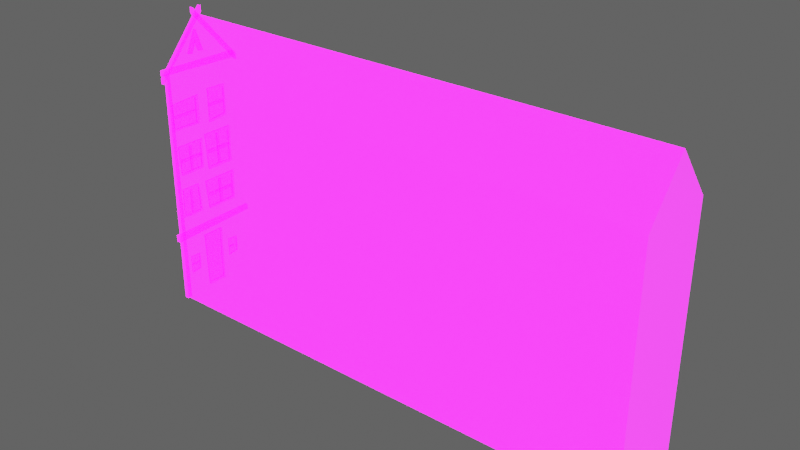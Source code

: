 # Source: Building_short02.blend  (saved by Blender 2.92.15; exported with 4.5.12 LTS)
import bpy
from mathutils import Matrix  # noqa: F401  (used for matrix-valued properties, if any)

bpy.ops.wm.read_factory_settings(use_empty=True)
scene = bpy.context.scene
scene.name = 'Scene'

# ---- collections
col_collection = bpy.data.collections.new('Collection'); scene.collection.children.link(col_collection)

# ---- images (referenced by path relative to the original .blend; pixels are not part of the script)
import os
ASSET_DIR = os.environ.get("B2B_ASSET_DIR", "")  # directory of the original .blend (textures are referenced by path, not embedded)
HERE = os.path.dirname(os.path.abspath(__file__))  # packed textures are extracted next to this script under _unpacked/

def load_image(name, relpath, width, height, colorspace="sRGB"):
    """Load a texture the original file referenced (path relative to the .blend, or extracted next to this script)."""
    p = next((c for c in (os.path.join(HERE, relpath), os.path.join(ASSET_DIR, relpath)) if relpath and os.path.exists(c)), "")
    if p:
        img = bpy.data.images.load(p, check_existing=True)
        img.name = name
    else:  # same state as the original file: an image datablock whose file is absent (Cycles renders it pink)
        img = bpy.data.images.new(name, width, height)
        img.source = "FILE"
        img.filepath = "//" + (relpath or name)
    img.colorspace_settings.name = colorspace
    return img
img_imphenziapalette01_256_gradientx4_png = load_image('ImphenziaPalette01-256-GradientX4.png', 'ImphenziaPalette01-256-GradientX4.png', 1024, 1024, 'sRGB')
img_imphenziapalette02_emission_png = load_image('ImphenziaPalette02-Emission.png', 'ImphenziaPalette02-Emission.png', 1024, 1024, 'sRGB')
img_imphenziapalette02_opacity_png = load_image('ImphenziaPalette02-Opacity.png', 'ImphenziaPalette02-Opacity.png', 1024, 1024, 'sRGB')

# ---- materials (node trees are filled in below, after node groups)
mat_gradient = bpy.data.materials.new('Gradient')
mat_gradient.alpha_threshold = 0.6481
mat_gradient.use_backface_culling = True
mat_gradient.use_raytrace_refraction = True
mat_gradient.use_screen_refraction = True
mat_gradient.use_sss_translucency = True
mat_gradient.thickness_mode = 'SLAB'
mat_gradient.use_thickness_from_shadow = True

# ---- node groups
ng_auto_smooth = bpy.data.node_groups.new('Auto Smooth', 'GeometryNodeTree')
_s = ng_auto_smooth.interface.new_socket(name='Geometry', in_out='OUTPUT', socket_type='NodeSocketGeometry')
_s = ng_auto_smooth.interface.new_socket(name='Geometry', in_out='INPUT', socket_type='NodeSocketGeometry')
_s = ng_auto_smooth.interface.new_socket(name='Angle', in_out='INPUT', socket_type='NodeSocketFloat')
_s.subtype = 'ANGLE'
_s.min_value = 0.0
_s.max_value = 3.142
ng_auto_smooth.is_modifier = True
_N = ng_auto_smooth.nodes; _L = ng_auto_smooth.links
n0 = _N.new('NodeGroupOutput'); n0.name = 'Group Output'; n0.location = (480, -100)
n1 = _N.new('NodeGroupInput'); n1.name = 'Group Input'; n1.location = (-420, -300)
n2 = _N.new('NodeGroupInput'); n2.name = 'Group Input.001'; n2.location = (-60, -100)
n3 = _N.new('GeometryNodeSetShadeSmooth'); n3.name = 'Set Shade Smooth'; n3.location = (120, -100)
n3.domain = 'EDGE'
n4 = _N.new('GeometryNodeSetShadeSmooth'); n4.name = 'Set Shade Smooth.001'; n4.location = (300, -100)
n5 = _N.new('GeometryNodeInputMeshEdgeAngle'); n5.name = 'Edge Angle'; n5.location = (-420, -220)
n6 = _N.new('GeometryNodeInputEdgeSmooth'); n6.name = 'Is Edge Smooth'; n6.location = (-60, -160)
n7 = _N.new('GeometryNodeInputShadeSmooth'); n7.name = 'Is Face Smooth'; n7.location = (-240, -340)
n8 = _N.new('FunctionNodeBooleanMath'); n8.name = 'Boolean Math'; n8.location = (-60, -220)
n9 = _N.new('FunctionNodeCompare'); n9.name = 'Compare'; n9.location = (-240, -180)
n9.operation = 'LESS_EQUAL'
_L.new(n5.outputs[0], n9.inputs[0])
_L.new(n4.outputs[0], n0.inputs[0])
_L.new(n1.outputs[1], n9.inputs[1])
_L.new(n9.outputs[0], n8.inputs[0])
_L.new(n7.outputs[0], n8.inputs[1])
_L.new(n2.outputs[0], n3.inputs[0])
_L.new(n6.outputs[0], n3.inputs[1])
_L.new(n3.outputs[0], n4.inputs[0])
_L.new(n8.outputs[0], n3.inputs[2])
n0.is_active_output = True

# ---- material node trees
mat_gradient.use_nodes = True; mat_gradient.node_tree.nodes.clear()
_N = mat_gradient.node_tree.nodes; _L = mat_gradient.node_tree.links
n0 = _N.new('ShaderNodeOutputMaterial'); n0.name = 'Material Output'; n0.location = (300, 300)
n1 = _N.new('ShaderNodeBsdfPrincipled'); n1.name = 'Principled BSDF'; n1.location = (10, 300)
n1.distribution = 'GGX'
n1.subsurface_method = 'BURLEY'
n1.inputs[3].default_value = 1.45
n1.inputs[28].default_value = 10.0
n2 = _N.new('ShaderNodeTexImage'); n2.name = 'Image Texture'; n2.location = (-460, 320)
n2.image = img_imphenziapalette01_256_gradientx4_png
n3 = _N.new('ShaderNodeTexImage'); n3.name = 'Image Texture.001'; n3.location = (-500, 0)
n3.image = img_imphenziapalette02_emission_png
n4 = _N.new('ShaderNodeTexImage'); n4.name = 'Image Texture.002'; n4.location = (-480, -300)
n4.image = img_imphenziapalette02_opacity_png
_L.new(n1.outputs[0], n0.inputs[0])
_L.new(n2.outputs[0], n1.inputs[0])
_L.new(n3.outputs[0], n1.inputs[27])
_L.new(n4.outputs[0], n1.inputs[4])
n0.is_active_output = True

# ---- world
world_world = bpy.data.worlds.new('World'); scene.world = world_world
world_world.use_nodes = True; world_world.node_tree.nodes.clear()
_N = world_world.node_tree.nodes; _L = world_world.node_tree.links
n0 = _N.new('ShaderNodeOutputWorld'); n0.name = 'World Output'; n0.location = (300, 300)
n1 = _N.new('ShaderNodeBackground'); n1.name = 'Background'; n1.location = (10, 300)
n1.inputs[0].default_value = (0.05088, 0.05088, 0.05088, 1.0)
n1.inputs[1].default_value = 2.0
_L.new(n1.outputs[0], n0.inputs[0])
n0.is_active_output = True
world_world.color = (0.05088, 0.05088, 0.05088)
world_world.use_sun_shadow = False
world_world.sun_shadow_jitter_overblur = 0.0

# ---- meshes
me_plane_014 = bpy.data.meshes.new('Plane.014')
me_plane_014.from_pydata([(119.7, 23.72, 0.0), (119.7, 38.97, 0.0), (25.21, 23.72, 45.12), (25.21, 38.97, 45.12), (119.7, 23.72, 45.12), (119.7, 38.97, 45.12), (25.21, 31.35, 54.57), (25.21, 31.35, 54.57), (119.7, 31.35, 54.57), (119.7, 31.35, 54.57), (25.21, 23.72, 0.0), (25.21, 38.97, 0.0), (25.22, 29.26, 11.15), (25.22, 33.44, 11.15), (25.22, 29.55, 0.2281), (25.22, 33.36, 0.2281), (24.77, 29.8, 0.6014), (24.77, 33.1, 0.6014), (24.77, 29.53, 10.78), (24.77, 33.16, 10.78), (24.77, 29.55, 0.2281), (24.77, 33.36, 0.2281), (24.77, 29.26, 11.15), (24.77, 33.44, 11.15), (25.03, 29.78, 0.6014), (25.03, 33.1, 0.6014), (25.03, 29.54, 10.78), (25.03, 33.15, 10.78), (25.14, 28.66, 21.77), (25.14, 25.27, 21.77), (25.14, 28.96, 16.93), (25.14, 25.18, 16.93), (24.83, 28.87, 22.31), (24.83, 25.06, 22.31), (24.83, 29.27, 16.55), (24.83, 24.9, 16.55), (24.83, 28.64, 21.77), (24.83, 25.29, 21.77), (24.83, 28.95, 16.93), (24.83, 25.21, 16.93), (25.16, 25.06, 22.31), (25.16, 28.87, 22.31), (25.16, 24.9, 16.55), (25.16, 29.27, 16.55), (25.18, 37.03, 21.57), (25.18, 31.07, 21.57), (25.18, 36.94, 16.69), (25.18, 31.47, 16.69), (24.8, 37.49, 22.12), (24.8, 30.6, 22.12), (24.8, 37.37, 16.3), (24.8, 31.08, 16.3), (24.8, 37.04, 21.57), (24.8, 31.06, 21.57), (24.8, 36.94, 16.69), (24.8, 31.5, 16.69), (25.21, 30.6, 22.12), (25.21, 37.49, 22.12), (25.21, 31.08, 16.3), (25.21, 37.37, 16.3), (25.21, 24.5, 34.16), (25.21, 24.5, 39.21), (25.21, 30.32, 34.06), (25.21, 30.32, 39.59), (24.8, 24.89, 38.87), (24.8, 24.89, 34.51), (24.8, 29.77, 39.22), (24.8, 29.77, 34.43), (24.8, 24.5, 39.21), (24.8, 24.5, 34.16), (24.8, 30.32, 39.59), (24.8, 30.32, 34.06), (25.18, 24.89, 38.89), (25.18, 24.89, 34.51), (25.18, 29.77, 39.22), (25.18, 29.77, 34.43), (25.21, 37.22, 24.24), (25.21, 31.72, 24.24), (25.21, 37.33, 31.46), (25.21, 31.3, 31.46), (24.8, 32.09, 24.73), (24.8, 36.84, 24.73), (24.8, 31.7, 30.78), (24.8, 36.93, 30.78), (24.8, 31.72, 24.24), (24.8, 37.22, 24.24), (24.8, 31.3, 31.46), (24.8, 37.33, 31.46), (25.18, 32.06, 24.73), (25.18, 36.84, 24.73), (25.18, 31.71, 30.78), (25.18, 36.92, 30.78), (24.8, 29.75, 36.94), (24.8, 29.75, 36.5), (25.18, 29.75, 36.94), (25.18, 29.75, 36.5), (24.8, 24.87, 36.94), (24.8, 24.87, 36.5), (25.18, 24.87, 36.94), (25.18, 24.87, 36.5), (24.8, 34.05, 30.8), (24.8, 34.51, 30.78), (25.18, 34.05, 30.8), (25.18, 34.51, 30.78), (24.8, 34.15, 24.75), (24.8, 34.61, 24.73), (25.18, 34.15, 24.75), (25.18, 34.61, 24.73), (24.81, 31.92, 27.42), (24.79, 31.86, 28.05), (25.18, 31.9, 27.38), (25.16, 31.87, 28.02), (24.88, 36.9, 28.14), (24.9, 36.96, 27.51), (25.24, 36.91, 28.11), (25.27, 36.93, 27.47), (24.98, 24.15, 45.12), (24.98, 23.44, 45.12), (24.89, 24.26, 0.0), (24.89, 23.33, 0.0), (25.65, 24.26, 0.0), (25.65, 23.33, 0.0), (25.56, 24.15, 45.12), (25.56, 23.44, 45.12), (24.89, 39.49, 44.64), (24.94, 22.72, 45.19), (25.65, 39.49, 44.64), (25.6, 22.72, 45.19), (24.89, 39.49, 45.76), (24.94, 22.72, 46.17), (25.65, 39.49, 45.76), (25.6, 22.72, 46.17), (25.69, 22.72, 13.65), (24.85, 22.72, 13.65), (25.69, 22.72, 12.41), (24.85, 22.72, 12.41), (24.94, 40.14, 13.92), (24.94, 40.14, 12.94), (25.6, 40.14, 13.92), (25.6, 40.14, 12.94), (24.8, 33.75, 21.58), (24.8, 34.28, 21.56), (25.18, 33.75, 21.58), (25.18, 34.28, 21.56), (24.8, 33.87, 16.71), (24.8, 34.39, 16.69), (25.18, 33.87, 16.71), (25.18, 34.39, 16.69), (24.81, 31.31, 18.85), (24.79, 31.24, 19.36), (25.18, 31.28, 18.82), (25.16, 31.25, 19.34), (24.88, 37.0, 19.44), (24.9, 37.07, 18.93), (25.24, 37.01, 19.41), (25.27, 37.04, 18.9), (25.18, 30.09, 30.37), (25.18, 25.28, 30.37), (25.18, 30.01, 25.49), (25.18, 25.61, 25.49), (24.8, 30.46, 30.92), (24.8, 24.91, 30.92), (24.8, 30.36, 25.1), (24.8, 25.29, 25.1), (24.8, 30.09, 30.37), (24.8, 25.27, 30.37), (24.8, 30.01, 25.49), (24.8, 25.63, 25.49), (25.21, 24.91, 30.92), (25.21, 30.46, 30.92), (25.21, 25.29, 25.1), (25.21, 30.36, 25.1), (24.8, 27.43, 30.38), (24.8, 27.86, 30.36), (25.18, 27.43, 30.38), (25.18, 27.86, 30.36), (24.8, 27.53, 25.51), (24.8, 27.95, 25.49), (25.18, 27.53, 25.51), (25.18, 27.95, 25.49), (24.81, 25.48, 27.65), (24.79, 25.42, 28.16), (25.18, 25.45, 27.62), (25.16, 25.43, 28.14), (24.88, 30.07, 28.24), (24.9, 30.12, 27.73), (25.24, 30.08, 28.21), (25.27, 30.1, 27.7), (25.17, 33.16, 39.62), (25.17, 33.16, 33.87), (25.17, 36.47, 39.53), (25.17, 36.47, 34.26), (24.81, 32.78, 40.07), (24.81, 32.78, 33.42), (24.81, 36.74, 39.95), (24.81, 36.74, 33.88), (24.81, 33.16, 39.63), (24.81, 33.16, 33.86), (24.81, 36.47, 39.53), (24.81, 36.47, 34.29), (25.2, 32.78, 33.42), (25.2, 32.78, 40.07), (25.2, 36.74, 33.88), (25.2, 36.74, 39.95), (24.83, 26.77, 21.77), (24.83, 27.16, 21.77), (25.14, 26.77, 21.77), (25.14, 27.16, 21.77), (24.83, 26.77, 16.93), (24.83, 27.16, 16.93), (25.14, 26.77, 16.93), (25.14, 27.16, 16.93), (24.81, 33.07, 36.52), (24.81, 33.07, 37.05), (25.17, 33.07, 36.52), (25.17, 33.07, 37.05), (24.81, 36.39, 36.52), (24.81, 36.39, 37.05), (25.17, 36.39, 36.52), (25.17, 36.39, 37.05), (25.07, 35.22, 7.755), (25.07, 35.22, 4.633), (25.07, 37.02, 7.704), (25.07, 37.02, 4.845), (24.87, 35.02, 7.997), (24.87, 35.02, 4.391), (24.87, 37.16, 7.931), (24.87, 37.16, 4.638), (24.87, 35.22, 7.76), (24.87, 35.22, 4.628), (24.87, 37.02, 7.704), (24.87, 37.02, 4.86), (25.08, 35.02, 4.391), (25.08, 35.02, 7.997), (25.08, 37.16, 4.638), (25.08, 37.16, 7.931), (24.87, 35.15, 6.058), (24.87, 35.15, 6.345), (25.07, 35.15, 6.059), (25.07, 35.15, 6.345), (24.87, 36.95, 6.058), (24.87, 36.95, 6.345), (25.07, 36.95, 6.059), (25.07, 36.95, 6.345), (25.07, 25.72, 7.755), (25.07, 25.72, 4.633), (25.07, 27.51, 7.704), (25.07, 27.51, 4.845), (24.87, 25.51, 7.997), (24.87, 25.51, 4.391), (24.87, 27.66, 7.931), (24.87, 27.66, 4.638), (24.87, 25.72, 7.76), (24.87, 25.72, 4.628), (24.87, 27.51, 7.704), (24.87, 27.51, 4.86), (25.08, 25.51, 4.391), (25.08, 25.51, 7.997), (25.08, 27.66, 4.638), (25.08, 27.66, 7.931), (24.87, 25.64, 6.058), (24.87, 25.64, 6.345), (25.07, 25.64, 6.059), (25.07, 25.64, 6.345), (24.87, 27.44, 6.058), (24.87, 27.44, 6.345), (25.07, 27.44, 6.059), (25.07, 27.44, 6.345), (25.05, 32.16, 54.77), (24.94, 22.72, 43.72), (25.8, 32.16, 54.77), (25.6, 22.72, 43.72), (25.05, 32.16, 55.89), (24.94, 22.72, 44.7), (25.8, 32.16, 55.89), (25.6, 22.72, 44.7), (25.05, 30.4, 54.77), (25.8, 30.4, 54.77), (25.05, 30.4, 55.89), (25.8, 30.4, 55.89), (25.05, 39.64, 44.05), (25.8, 39.64, 44.05), (25.05, 39.64, 45.17), (25.8, 39.64, 45.17), (25.19, 29.23, 47.52), (25.19, 30.03, 47.52), (25.19, 30.89, 49.62), (25.19, 31.63, 47.58), (25.19, 32.49, 47.6), (25.19, 31.1, 51.71), (24.59, 29.58, 47.75), (24.59, 29.88, 47.75), (24.59, 30.91, 50.24), (24.59, 31.78, 47.81), (24.59, 32.18, 47.82), (24.59, 31.07, 51.1), (24.59, 29.23, 47.52), (24.59, 30.03, 47.52), (24.59, 30.89, 49.62), (24.59, 31.63, 47.58), (24.59, 32.49, 47.6), (24.59, 31.1, 51.71)], [], [(10, 11, 1, 0), (2, 4, 8, 6), (11, 3, 5, 1), (0, 4, 2, 10), (6, 8, 9, 7), (3, 2, 6, 7), (5, 3, 7, 9), (11, 10, 2, 3), (19, 17, 25, 27), (14, 12, 22, 20), (12, 13, 23, 22), (13, 15, 21, 23), (15, 14, 20, 21), (16, 17, 21, 20), (19, 18, 22, 23), (17, 19, 23, 21), (18, 16, 20, 22), (25, 24, 26, 27), (17, 16, 24, 25), (16, 18, 26, 24), (18, 19, 27, 26), (37, 36, 28, 29), (39, 37, 29, 31), (38, 39, 31, 30), (30, 31, 29, 28), (37, 39, 35, 33), (38, 36, 32, 34), (36, 37, 33, 32), (39, 38, 34, 35), (43, 42, 35, 34), (41, 43, 34, 32), (40, 41, 32, 33), (42, 40, 33, 35), (36, 38, 30, 28), (53, 52, 44, 45), (55, 53, 45, 47), (54, 55, 47, 46), (46, 47, 45, 44), (53, 55, 51, 49), (54, 52, 48, 50), (52, 53, 49, 48), (55, 54, 50, 51), (59, 58, 51, 50), (57, 59, 50, 48), (56, 57, 48, 49), (58, 56, 49, 51), (52, 54, 46, 44), (67, 65, 73, 75), (61, 63, 70, 68), (63, 62, 71, 70), (62, 60, 69, 71), (60, 61, 68, 69), (64, 65, 69, 68), (67, 66, 70, 71), (65, 67, 71, 69), (66, 64, 68, 70), (73, 72, 74, 75), (65, 64, 72, 73), (64, 66, 74, 72), (66, 67, 75, 74), (83, 81, 89, 91), (77, 79, 86, 84), (79, 78, 87, 86), (78, 76, 85, 87), (76, 77, 84, 85), (80, 81, 85, 84), (83, 82, 86, 87), (81, 83, 87, 85), (82, 80, 84, 86), (89, 88, 90, 91), (81, 80, 88, 89), (80, 82, 90, 88), (82, 83, 91, 90), (92, 94, 95, 93), (96, 97, 99, 98), (94, 92, 96, 98), (93, 95, 99, 97), (92, 93, 97, 96), (100, 102, 103, 101), (104, 105, 107, 106), (101, 103, 107, 105), (100, 101, 105, 104), (102, 100, 104, 106), (108, 110, 111, 109), (113, 112, 114, 115), (109, 111, 114, 112), (110, 108, 113, 115), (108, 109, 112, 113), (119, 117, 116, 118), (121, 120, 122, 123), (117, 119, 121, 123), (119, 118, 120, 121), (118, 116, 122, 120), (116, 117, 123, 122), (124, 126, 127, 125), (128, 129, 131, 130), (126, 124, 128, 130), (127, 126, 130, 131), (125, 127, 131, 129), (124, 125, 129, 128), (135, 134, 132, 133), (137, 136, 138, 139), (132, 138, 136, 133), (133, 136, 137, 135), (135, 137, 139, 134), (134, 139, 138, 132), (140, 142, 143, 141), (144, 145, 147, 146), (141, 143, 147, 145), (140, 141, 145, 144), (142, 140, 144, 146), (148, 150, 151, 149), (153, 152, 154, 155), (149, 151, 154, 152), (150, 148, 153, 155), (148, 149, 152, 153), (165, 164, 156, 157), (167, 165, 157, 159), (166, 167, 159, 158), (158, 159, 157, 156), (165, 167, 163, 161), (166, 164, 160, 162), (164, 165, 161, 160), (167, 166, 162, 163), (171, 170, 163, 162), (169, 171, 162, 160), (168, 169, 160, 161), (170, 168, 161, 163), (164, 166, 158, 156), (172, 174, 175, 173), (176, 177, 179, 178), (173, 175, 179, 177), (172, 173, 177, 176), (174, 172, 176, 178), (180, 182, 183, 181), (185, 184, 186, 187), (181, 183, 186, 184), (182, 180, 185, 187), (180, 181, 184, 185), (197, 196, 188, 189), (199, 197, 189, 191), (198, 199, 191, 190), (190, 191, 189, 188), (197, 199, 195, 193), (198, 196, 192, 194), (196, 197, 193, 192), (199, 198, 194, 195), (203, 202, 195, 194), (201, 203, 194, 192), (200, 201, 192, 193), (202, 200, 193, 195), (196, 198, 190, 188), (204, 206, 207, 205), (208, 209, 211, 210), (206, 204, 208, 210), (205, 207, 211, 209), (204, 205, 209, 208), (212, 214, 215, 213), (216, 217, 219, 218), (214, 212, 216, 218), (213, 215, 219, 217), (212, 213, 217, 216), (229, 228, 220, 221), (231, 229, 221, 223), (230, 231, 223, 222), (222, 223, 221, 220), (229, 231, 227, 225), (230, 228, 224, 226), (228, 229, 225, 224), (231, 230, 226, 227), (235, 234, 227, 226), (233, 235, 226, 224), (232, 233, 224, 225), (234, 232, 225, 227), (228, 230, 222, 220), (236, 238, 239, 237), (240, 241, 243, 242), (238, 236, 240, 242), (237, 239, 243, 241), (236, 237, 241, 240), (253, 252, 244, 245), (255, 253, 245, 247), (254, 255, 247, 246), (246, 247, 245, 244), (253, 255, 251, 249), (254, 252, 248, 250), (252, 253, 249, 248), (255, 254, 250, 251), (259, 258, 251, 250), (257, 259, 250, 248), (256, 257, 248, 249), (258, 256, 249, 251), (252, 254, 246, 244), (260, 262, 263, 261), (264, 265, 267, 266), (262, 260, 264, 266), (261, 263, 267, 265), (260, 261, 265, 264), (268, 270, 271, 269), (272, 273, 275, 274), (270, 268, 272, 274), (271, 270, 274, 275), (269, 271, 275, 273), (268, 269, 273, 272), (277, 279, 278, 276), (281, 280, 282, 283), (279, 277, 281, 283), (278, 279, 283, 282), (276, 278, 282, 280), (277, 276, 280, 281), (284, 285, 286, 287, 288, 289), (290, 295, 294, 293, 292, 291), (284, 289, 301, 296), (288, 287, 299, 300), (286, 285, 297, 298), (289, 288, 300, 301), (287, 286, 298, 299), (285, 284, 296, 297), (290, 291, 297, 296), (291, 292, 298, 297), (292, 293, 299, 298), (293, 294, 300, 299), (294, 295, 301, 300), (295, 290, 296, 301)])
me_plane_014.polygons.foreach_set('use_smooth', [1, 1, 1, 1, 1, 1, 1, 1, 1, 1, 1, 1, 1, 1, 1, 1, 1, 1, 1, 1, 1, 1, 1, 1, 1, 1, 1, 1, 1, 1, 1, 1, 1, 1, 1, 1, 1, 1, 1, 1, 1, 1, 1, 1, 1, 1, 1, 1, 1, 1, 1, 1, 1, 1, 1, 1, 1, 1, 1, 1, 1, 1, 1, 1, 1, 1, 1, 1, 1, 1, 1, 1, 1, 1, 1, 1, 1, 1, 1, 1, 1, 1, 1, 1, 1, 1, 1, 1, 1, 1, 1, 1, 1, 1, 1, 1, 1, 1, 1, 1, 1, 1, 1, 1, 1, 1, 1, 1, 1, 1, 1, 1, 1, 1, 1, 1, 1, 1, 1, 1, 1, 1, 1, 1, 1, 1, 1, 1, 1, 1, 1, 1, 1, 1, 1, 1, 1, 1, 1, 1, 1, 1, 1, 1, 1, 1, 1, 1, 1, 1, 1, 1, 1, 1, 1, 1, 1, 1, 1, 1, 1, 1, 1, 1, 1, 1, 1, 1, 1, 1, 1, 1, 1, 1, 1, 1, 1, 1, 1, 1, 1, 1, 1, 1, 1, 1, 1, 1, 1, 1, 1, 1, 1, 1, 1, 1, 1, 1, 1, 1, 1, 1, 1, 1, 1, 1, 1, 1, 1, 1, 0, 0, 0, 0, 0, 0, 0, 0, 0, 0, 0, 0, 0, 0])
_uv = me_plane_014.uv_layers.new(name='UVMap')
_uv.uv.foreach_set('vector', [0.4683, 0.642, 0.4683, 0.642, 0.486, 0.642, 0.486, 0.642, 0.4683, 0.6457, 0.486, 0.6457, 0.486, 0.6494, 0.4683, 0.6494, 0.4683, 0.642, 0.4683, 0.6457, 0.486, 0.6457, 0.486, 0.642, 0.486, 0.642, 0.486, 0.6457, 0.4683, 0.6457, 0.4683, 0.642, 0.4683, 0.6494, 0.486, 0.6494, 0.486, 0.6494, 0.4683, 0.6494, 0.4683, 0.6457, 0.4683, 0.6457, 0.4683, 0.6494, 0.4683, 0.6494, 0.486, 0.6457, 0.4683, 0.6457, 0.4683, 0.6494, 0.486, 0.6494, 0.4683, 0.642, 0.4683, 0.642, 0.4683, 0.6457, 0.4683, 0.6457, 0.4683, 0.6574, 0.4683, 0.6425, 0.4683, 0.6425, 0.4683, 0.6574, 0.4683, 0.642, 0.4683, 0.6579, 0.4683, 0.6579, 0.4683, 0.642, 0.4683, 0.6579, 0.4683, 0.6579, 0.4683, 0.6579, 0.4683, 0.6579, 0.4683, 0.6579, 0.4683, 0.642, 0.4683, 0.642, 0.4683, 0.6579, 0.4683, 0.642, 0.4683, 0.642, 0.4683, 0.642, 0.4683, 0.642, 0.4683, 0.6425, 0.4683, 0.6425, 0.4683, 0.642, 0.4683, 0.642, 0.4683, 0.6574, 0.4683, 0.6574, 0.4683, 0.6579, 0.4683, 0.6579, 0.4683, 0.6425, 0.4683, 0.6574, 0.4683, 0.6579, 0.4683, 0.642, 0.4683, 0.6574, 0.4683, 0.6425, 0.4683, 0.642, 0.4683, 0.6579, 0.589, 0.0887, 0.589, 0.0887, 0.589, 0.09472, 0.589, 0.09472, 0.4683, 0.6425, 0.4683, 0.6425, 0.4683, 0.6425, 0.4683, 0.6425, 0.4683, 0.6425, 0.4683, 0.6574, 0.4683, 0.6574, 0.4683, 0.6425, 0.4683, 0.6574, 0.4683, 0.6574, 0.4683, 0.6574, 0.4683, 0.6574, 0.4683, 0.6574, 0.4683, 0.6574, 0.4683, 0.6574, 0.4683, 0.6574, 0.4683, 0.6425, 0.4683, 0.6574, 0.4683, 0.6574, 0.4683, 0.6425, 0.4683, 0.6425, 0.4683, 0.6425, 0.4683, 0.6425, 0.4683, 0.6425, 0.8259, 0.007307, 0.8259, 0.007307, 0.8259, 0.01332, 0.8259, 0.01332, 0.4683, 0.6574, 0.4683, 0.6425, 0.4683, 0.642, 0.4683, 0.6579, 0.4683, 0.6425, 0.4683, 0.6574, 0.4683, 0.6579, 0.4683, 0.642, 0.4683, 0.6574, 0.4683, 0.6574, 0.4683, 0.6579, 0.4683, 0.6579, 0.4683, 0.6425, 0.4683, 0.6425, 0.4683, 0.642, 0.4683, 0.642, 0.4522, 0.6427, 0.4522, 0.6427, 0.4522, 0.6427, 0.4522, 0.6427, 0.4522, 0.6448, 0.4522, 0.6427, 0.4522, 0.6427, 0.4522, 0.6448, 0.4522, 0.6448, 0.4522, 0.6448, 0.4522, 0.6448, 0.4522, 0.6448, 0.4522, 0.6427, 0.4522, 0.6448, 0.4522, 0.6448, 0.4522, 0.6427, 0.4683, 0.6574, 0.4683, 0.6425, 0.4683, 0.6425, 0.4683, 0.6574, 0.4683, 0.6574, 0.4683, 0.6574, 0.4683, 0.6574, 0.4683, 0.6574, 0.4683, 0.6425, 0.4683, 0.6574, 0.4683, 0.6574, 0.4683, 0.6425, 0.4683, 0.6425, 0.4683, 0.6425, 0.4683, 0.6425, 0.4683, 0.6425, 0.4616, 0.9533, 0.4616, 0.9533, 0.4616, 0.9593, 0.4616, 0.9593, 0.4683, 0.6574, 0.4683, 0.6425, 0.4683, 0.642, 0.4683, 0.6579, 0.4683, 0.6425, 0.4683, 0.6574, 0.4683, 0.6579, 0.4683, 0.642, 0.4683, 0.6574, 0.4683, 0.6574, 0.4683, 0.6579, 0.4683, 0.6579, 0.4683, 0.6425, 0.4683, 0.6425, 0.4683, 0.642, 0.4683, 0.642, 0.4522, 0.6427, 0.4522, 0.6427, 0.4522, 0.6427, 0.4522, 0.6427, 0.4522, 0.6448, 0.4522, 0.6427, 0.4522, 0.6427, 0.4522, 0.6448, 0.4522, 0.6448, 0.4522, 0.6448, 0.4522, 0.6448, 0.4522, 0.6448, 0.4522, 0.6427, 0.4522, 0.6448, 0.4522, 0.6448, 0.4522, 0.6427, 0.4683, 0.6574, 0.4683, 0.6425, 0.4683, 0.6425, 0.4683, 0.6574, 0.4683, 0.6574, 0.4683, 0.6425, 0.4683, 0.6425, 0.4683, 0.6574, 0.4522, 0.6427, 0.4522, 0.6448, 0.4522, 0.6448, 0.4522, 0.6427, 0.4522, 0.6448, 0.4522, 0.6448, 0.4522, 0.6448, 0.4522, 0.6448, 0.4522, 0.6448, 0.4522, 0.6427, 0.4522, 0.6427, 0.4522, 0.6448, 0.4522, 0.6427, 0.4522, 0.6427, 0.4522, 0.6427, 0.4522, 0.6427, 0.4683, 0.6425, 0.4683, 0.6425, 0.4683, 0.642, 0.4683, 0.642, 0.4683, 0.6574, 0.4683, 0.6574, 0.4683, 0.6579, 0.4683, 0.6579, 0.4683, 0.6425, 0.4683, 0.6574, 0.4683, 0.6579, 0.4683, 0.642, 0.4683, 0.6574, 0.4683, 0.6425, 0.4683, 0.642, 0.4683, 0.6579, 0.4742, 0.946, 0.4742, 0.946, 0.4742, 0.9484, 0.4742, 0.9484, 0.4683, 0.6425, 0.4683, 0.6425, 0.4683, 0.6425, 0.4683, 0.6425, 0.4683, 0.6425, 0.4683, 0.6574, 0.4683, 0.6574, 0.4683, 0.6425, 0.4683, 0.6574, 0.4683, 0.6574, 0.4683, 0.6574, 0.4683, 0.6574, 0.4683, 0.6574, 0.4683, 0.6425, 0.4683, 0.6425, 0.4683, 0.6574, 0.4522, 0.6427, 0.4522, 0.6448, 0.4522, 0.6448, 0.4522, 0.6427, 0.4522, 0.6448, 0.4522, 0.6448, 0.4522, 0.6448, 0.4522, 0.6448, 0.4522, 0.6448, 0.4522, 0.6427, 0.4522, 0.6427, 0.4522, 0.6448, 0.4522, 0.6427, 0.4522, 0.6427, 0.4522, 0.6427, 0.4522, 0.6427, 0.4683, 0.6425, 0.4683, 0.6425, 0.4683, 0.642, 0.4683, 0.642, 0.4683, 0.6574, 0.4683, 0.6574, 0.4683, 0.6579, 0.4683, 0.6579, 0.4683, 0.6425, 0.4683, 0.6574, 0.4683, 0.6579, 0.4683, 0.642, 0.4683, 0.6574, 0.4683, 0.6425, 0.4683, 0.642, 0.4683, 0.6579, 0.4695, 0.9447, 0.4695, 0.9447, 0.4695, 0.947, 0.4695, 0.947, 0.4683, 0.6425, 0.4683, 0.6425, 0.4683, 0.6425, 0.4683, 0.6425, 0.4683, 0.6425, 0.4683, 0.6574, 0.4683, 0.6574, 0.4683, 0.6425, 0.4683, 0.6574, 0.4683, 0.6574, 0.4683, 0.6574, 0.4683, 0.6574, 0.4683, 0.6574, 0.4683, 0.6574, 0.4683, 0.6574, 0.4683, 0.6574, 0.4683, 0.6574, 0.4683, 0.6574, 0.4683, 0.6574, 0.4683, 0.6574, 0.4683, 0.6574, 0.4683, 0.6574, 0.4683, 0.6574, 0.4683, 0.6574, 0.4683, 0.6574, 0.4683, 0.6574, 0.4683, 0.6574, 0.4683, 0.6574, 0.4683, 0.6574, 0.4683, 0.6574, 0.4683, 0.6574, 0.4683, 0.6574, 0.4683, 0.6574, 0.4683, 0.6574, 0.4683, 0.6574, 0.4683, 0.6574, 0.4683, 0.6574, 0.4683, 0.6574, 0.4683, 0.6574, 0.4683, 0.6574, 0.4683, 0.6574, 0.4683, 0.6574, 0.4683, 0.6574, 0.4683, 0.6574, 0.4683, 0.6574, 0.4683, 0.6574, 0.4683, 0.6574, 0.4683, 0.6574, 0.4683, 0.6574, 0.4683, 0.6574, 0.4683, 0.6574, 0.4683, 0.6574, 0.4683, 0.6425, 0.4683, 0.6425, 0.4683, 0.6574, 0.4683, 0.6574, 0.4683, 0.6425, 0.4683, 0.6574, 0.4683, 0.6574, 0.4683, 0.6425, 0.4683, 0.6574, 0.4683, 0.6574, 0.4683, 0.6574, 0.4683, 0.6574, 0.4683, 0.6425, 0.4683, 0.6425, 0.4683, 0.6425, 0.4683, 0.6425, 0.4683, 0.6425, 0.4683, 0.6574, 0.4683, 0.6574, 0.4683, 0.6425, 0.4521, 0.6405, 0.4521, 0.6417, 0.4521, 0.6417, 0.4521, 0.6405, 0.4521, 0.6405, 0.4521, 0.6405, 0.4521, 0.6417, 0.4521, 0.6417, 0.4521, 0.6417, 0.4521, 0.6405, 0.4521, 0.6405, 0.4521, 0.6417, 0.4521, 0.6405, 0.4521, 0.6405, 0.4521, 0.6405, 0.4521, 0.6405, 0.4521, 0.6405, 0.4521, 0.6417, 0.4521, 0.6417, 0.4521, 0.6405, 0.4521, 0.6417, 0.4521, 0.6417, 0.4521, 0.6417, 0.4521, 0.6417, 0.4521, 0.6417, 0.4521, 0.6417, 0.4521, 0.6417, 0.4521, 0.6417, 0.4521, 0.6417, 0.4521, 0.6417, 0.4521, 0.6417, 0.4521, 0.6417, 0.4521, 0.6417, 0.4521, 0.6417, 0.4521, 0.6417, 0.4521, 0.6417, 0.4521, 0.6417, 0.4521, 0.6417, 0.4521, 0.6417, 0.4521, 0.6417, 0.4521, 0.6417, 0.4521, 0.6417, 0.4521, 0.6417, 0.4521, 0.6417, 0.4521, 0.6417, 0.4521, 0.6417, 0.4521, 0.6417, 0.4521, 0.6417, 0.4521, 0.6417, 0.4521, 0.6417, 0.4521, 0.6417, 0.4521, 0.6417, 0.4521, 0.6417, 0.4521, 0.6417, 0.4521, 0.6417, 0.4521, 0.6417, 0.4521, 0.6417, 0.4521, 0.6417, 0.4521, 0.6417, 0.4521, 0.6417, 0.4521, 0.6417, 0.4521, 0.6417, 0.4521, 0.6417, 0.4521, 0.6417, 0.4521, 0.6417, 0.4521, 0.6417, 0.4521, 0.6417, 0.4521, 0.6417, 0.4521, 0.6417, 0.4521, 0.6417, 0.4521, 0.6417, 0.4521, 0.6417, 0.4683, 0.6574, 0.4683, 0.6574, 0.4683, 0.6574, 0.4683, 0.6574, 0.4683, 0.6574, 0.4683, 0.6574, 0.4683, 0.6574, 0.4683, 0.6574, 0.4683, 0.6574, 0.4683, 0.6574, 0.4683, 0.6574, 0.4683, 0.6574, 0.4683, 0.6574, 0.4683, 0.6574, 0.4683, 0.6574, 0.4683, 0.6574, 0.4683, 0.6574, 0.4683, 0.6574, 0.4683, 0.6574, 0.4683, 0.6574, 0.4683, 0.6425, 0.4683, 0.6425, 0.4683, 0.6574, 0.4683, 0.6574, 0.4683, 0.6425, 0.4683, 0.6574, 0.4683, 0.6574, 0.4683, 0.6425, 0.4683, 0.6574, 0.4683, 0.6574, 0.4683, 0.6574, 0.4683, 0.6574, 0.4683, 0.6425, 0.4683, 0.6425, 0.4683, 0.6425, 0.4683, 0.6425, 0.4683, 0.6425, 0.4683, 0.6574, 0.4683, 0.6574, 0.4683, 0.6425, 0.4683, 0.6574, 0.4683, 0.6574, 0.4683, 0.6574, 0.4683, 0.6574, 0.4683, 0.6425, 0.4683, 0.6574, 0.4683, 0.6574, 0.4683, 0.6425, 0.4683, 0.6425, 0.4683, 0.6425, 0.4683, 0.6425, 0.4683, 0.6425, 0.8259, 0.007307, 0.8259, 0.007307, 0.8259, 0.01332, 0.8259, 0.01332, 0.4683, 0.6574, 0.4683, 0.6425, 0.4683, 0.642, 0.4683, 0.6579, 0.4683, 0.6425, 0.4683, 0.6574, 0.4683, 0.6579, 0.4683, 0.642, 0.4683, 0.6574, 0.4683, 0.6574, 0.4683, 0.6579, 0.4683, 0.6579, 0.4683, 0.6425, 0.4683, 0.6425, 0.4683, 0.642, 0.4683, 0.642, 0.4522, 0.6427, 0.4522, 0.6427, 0.4522, 0.6427, 0.4522, 0.6427, 0.4522, 0.6448, 0.4522, 0.6427, 0.4522, 0.6427, 0.4522, 0.6448, 0.4522, 0.6448, 0.4522, 0.6448, 0.4522, 0.6448, 0.4522, 0.6448, 0.4522, 0.6427, 0.4522, 0.6448, 0.4522, 0.6448, 0.4522, 0.6427, 0.4683, 0.6574, 0.4683, 0.6425, 0.4683, 0.6425, 0.4683, 0.6574, 0.4683, 0.6574, 0.4683, 0.6574, 0.4683, 0.6574, 0.4683, 0.6574, 0.4683, 0.6574, 0.4683, 0.6574, 0.4683, 0.6574, 0.4683, 0.6574, 0.4683, 0.6574, 0.4683, 0.6574, 0.4683, 0.6574, 0.4683, 0.6574, 0.4683, 0.6574, 0.4683, 0.6574, 0.4683, 0.6574, 0.4683, 0.6574, 0.4683, 0.6574, 0.4683, 0.6574, 0.4683, 0.6574, 0.4683, 0.6574, 0.4683, 0.6425, 0.4683, 0.6425, 0.4683, 0.6574, 0.4683, 0.6574, 0.4683, 0.6425, 0.4683, 0.6574, 0.4683, 0.6574, 0.4683, 0.6425, 0.4683, 0.6574, 0.4683, 0.6574, 0.4683, 0.6574, 0.4683, 0.6574, 0.4683, 0.6425, 0.4683, 0.6425, 0.4683, 0.6425, 0.4683, 0.6425, 0.4683, 0.6425, 0.4683, 0.6574, 0.4683, 0.6574, 0.4683, 0.6425, 0.4683, 0.6574, 0.4683, 0.6574, 0.4683, 0.6574, 0.4683, 0.6574, 0.4683, 0.6425, 0.4683, 0.6574, 0.4683, 0.6574, 0.4683, 0.6425, 0.4683, 0.6425, 0.4683, 0.6425, 0.4683, 0.6425, 0.4683, 0.6425, 0.8259, 0.007307, 0.8259, 0.007307, 0.8259, 0.01332, 0.8259, 0.01332, 0.4683, 0.6574, 0.4683, 0.6425, 0.4683, 0.642, 0.4683, 0.6579, 0.4683, 0.6425, 0.4683, 0.6574, 0.4683, 0.6579, 0.4683, 0.642, 0.4683, 0.6574, 0.4683, 0.6574, 0.4683, 0.6579, 0.4683, 0.6579, 0.4683, 0.6425, 0.4683, 0.6425, 0.4683, 0.642, 0.4683, 0.642, 0.4522, 0.6427, 0.4522, 0.6427, 0.4522, 0.6427, 0.4522, 0.6427, 0.4522, 0.6448, 0.4522, 0.6427, 0.4522, 0.6427, 0.4522, 0.6448, 0.4522, 0.6448, 0.4522, 0.6448, 0.4522, 0.6448, 0.4522, 0.6448, 0.4522, 0.6427, 0.4522, 0.6448, 0.4522, 0.6448, 0.4522, 0.6427, 0.4683, 0.6574, 0.4683, 0.6425, 0.4683, 0.6425, 0.4683, 0.6574, 0.4683, 0.6574, 0.4683, 0.6574, 0.4683, 0.6574, 0.4683, 0.6574, 0.4683, 0.6574, 0.4683, 0.6574, 0.4683, 0.6574, 0.4683, 0.6574, 0.4683, 0.6574, 0.4683, 0.6574, 0.4683, 0.6574, 0.4683, 0.6574, 0.4683, 0.6574, 0.4683, 0.6574, 0.4683, 0.6574, 0.4683, 0.6574, 0.4683, 0.6574, 0.4683, 0.6574, 0.4683, 0.6574, 0.4683, 0.6574, 0.4683, 0.6574, 0.4683, 0.6574, 0.4683, 0.6574, 0.4683, 0.6574, 0.4683, 0.6574, 0.4683, 0.6574, 0.4683, 0.6574, 0.4683, 0.6574, 0.4683, 0.6574, 0.4683, 0.6574, 0.4683, 0.6574, 0.4683, 0.6574, 0.4683, 0.6574, 0.4683, 0.6574, 0.4683, 0.6574, 0.4683, 0.6574, 0.4683, 0.6574, 0.4683, 0.6574, 0.4683, 0.6574, 0.4683, 0.6574, 0.4683, 0.6574, 0.4683, 0.6574, 0.4683, 0.6574, 0.4683, 0.6574, 0.4683, 0.6425, 0.4683, 0.6574, 0.4683, 0.6574, 0.4683, 0.6425, 0.4683, 0.6425, 0.4683, 0.6425, 0.4683, 0.6425, 0.4683, 0.6425, 0.8259, 0.007307, 0.8259, 0.007307, 0.8259, 0.01332, 0.8259, 0.01332, 0.4683, 0.6574, 0.4683, 0.6425, 0.4683, 0.642, 0.4683, 0.6579, 0.4683, 0.6425, 0.4683, 0.6574, 0.4683, 0.6579, 0.4683, 0.642, 0.4683, 0.6574, 0.4683, 0.6574, 0.4683, 0.6579, 0.4683, 0.6579, 0.4683, 0.6425, 0.4683, 0.6425, 0.4683, 0.642, 0.4683, 0.642, 0.4522, 0.6427, 0.4522, 0.6427, 0.4522, 0.6427, 0.4522, 0.6427, 0.4522, 0.6448, 0.4522, 0.6427, 0.4522, 0.6427, 0.4522, 0.6448, 0.4522, 0.6448, 0.4522, 0.6448, 0.4522, 0.6448, 0.4522, 0.6448, 0.4522, 0.6427, 0.4522, 0.6448, 0.4522, 0.6448, 0.4522, 0.6427, 0.4683, 0.6574, 0.4683, 0.6425, 0.4683, 0.6425, 0.4683, 0.6574, 0.4683, 0.6574, 0.4683, 0.6574, 0.4683, 0.6574, 0.4683, 0.6574, 0.4683, 0.6574, 0.4683, 0.6574, 0.4683, 0.6574, 0.4683, 0.6574, 0.4683, 0.6574, 0.4683, 0.6574, 0.4683, 0.6574, 0.4683, 0.6574, 0.4683, 0.6574, 0.4683, 0.6574, 0.4683, 0.6574, 0.4683, 0.6574, 0.4683, 0.6574, 0.4683, 0.6574, 0.4683, 0.6574, 0.4683, 0.6574, 0.4683, 0.6574, 0.4683, 0.6574, 0.4683, 0.6574, 0.4683, 0.6574, 0.4683, 0.6425, 0.4683, 0.6574, 0.4683, 0.6574, 0.4683, 0.6425, 0.4683, 0.6425, 0.4683, 0.6425, 0.4683, 0.6425, 0.4683, 0.6425, 0.8259, 0.007307, 0.8259, 0.007307, 0.8259, 0.01332, 0.8259, 0.01332, 0.4683, 0.6574, 0.4683, 0.6425, 0.4683, 0.642, 0.4683, 0.6579, 0.4683, 0.6425, 0.4683, 0.6574, 0.4683, 0.6579, 0.4683, 0.642, 0.4683, 0.6574, 0.4683, 0.6574, 0.4683, 0.6579, 0.4683, 0.6579, 0.4683, 0.6425, 0.4683, 0.6425, 0.4683, 0.642, 0.4683, 0.642, 0.4522, 0.6427, 0.4522, 0.6427, 0.4522, 0.6427, 0.4522, 0.6427, 0.4522, 0.6448, 0.4522, 0.6427, 0.4522, 0.6427, 0.4522, 0.6448, 0.4522, 0.6448, 0.4522, 0.6448, 0.4522, 0.6448, 0.4522, 0.6448, 0.4522, 0.6427, 0.4522, 0.6448, 0.4522, 0.6448, 0.4522, 0.6427, 0.4683, 0.6574, 0.4683, 0.6425, 0.4683, 0.6425, 0.4683, 0.6574, 0.4683, 0.6574, 0.4683, 0.6574, 0.4683, 0.6574, 0.4683, 0.6574, 0.4683, 0.6574, 0.4683, 0.6574, 0.4683, 0.6574, 0.4683, 0.6574, 0.4683, 0.6574, 0.4683, 0.6574, 0.4683, 0.6574, 0.4683, 0.6574, 0.4683, 0.6574, 0.4683, 0.6574, 0.4683, 0.6574, 0.4683, 0.6574, 0.4683, 0.6574, 0.4683, 0.6574, 0.4683, 0.6574, 0.4683, 0.6574, 0.4522, 0.6395, 0.4522, 0.6395, 0.4522, 0.6395, 0.4522, 0.6395, 0.4522, 0.6395, 0.4522, 0.6395, 0.4522, 0.6395, 0.4522, 0.6395, 0.4522, 0.6395, 0.4522, 0.6395, 0.4522, 0.6395, 0.4522, 0.6395, 0.4522, 0.6395, 0.4522, 0.6395, 0.4522, 0.6395, 0.4522, 0.6395, 0.4522, 0.6395, 0.4522, 0.6395, 0.4522, 0.6395, 0.4522, 0.6395, 0.4522, 0.6395, 0.4522, 0.6395, 0.4522, 0.6395, 0.4522, 0.6395, 0.4522, 0.6395, 0.4522, 0.6395, 0.4522, 0.6395, 0.4522, 0.6395, 0.4522, 0.6395, 0.4522, 0.6395, 0.4522, 0.6395, 0.4522, 0.6395, 0.4522, 0.6395, 0.4522, 0.6395, 0.4522, 0.6395, 0.4522, 0.6395, 0.4522, 0.6395, 0.4522, 0.6395, 0.4522, 0.6395, 0.4522, 0.6395, 0.4522, 0.6395, 0.4522, 0.6395, 0.4522, 0.6395, 0.4522, 0.6395, 0.4522, 0.6395, 0.4522, 0.6395, 0.4522, 0.6395, 0.4522, 0.6395, 0.4596, 0.6453, 0.4602, 0.6453, 0.4608, 0.6439, 0.4613, 0.6453, 0.4619, 0.6453, 0.461, 0.6424, 0.8316, 0.1011, 0.8327, 0.09863, 0.8335, 0.1011, 0.8332, 0.1011, 0.8326, 0.09927, 0.8318, 0.1011, 0.4596, 0.6453, 0.461, 0.6424, 0.461, 0.6423, 0.4596, 0.6454, 0.4619, 0.6453, 0.4613, 0.6453, 0.4614, 0.6453, 0.4621, 0.6453, 0.4608, 0.6439, 0.4602, 0.6453, 0.4602, 0.6454, 0.4609, 0.6438, 0.461, 0.6424, 0.4619, 0.6453, 0.4621, 0.6453, 0.461, 0.6423, 0.4613, 0.6453, 0.4608, 0.6439, 0.4609, 0.6438, 0.4614, 0.6453, 0.4602, 0.6453, 0.4596, 0.6453, 0.4596, 0.6454, 0.4602, 0.6454, 0.4599, 0.6452, 0.4601, 0.6452, 0.4602, 0.6454, 0.4596, 0.6454, 0.4601, 0.6452, 0.4609, 0.6434, 0.4609, 0.6438, 0.4602, 0.6454, 0.4609, 0.6434, 0.4615, 0.6452, 0.4614, 0.6453, 0.4609, 0.6438, 0.4615, 0.6452, 0.4618, 0.6452, 0.4621, 0.6453, 0.4614, 0.6453, 0.4618, 0.6452, 0.461, 0.6427, 0.461, 0.6423, 0.4621, 0.6453, 0.461, 0.6427, 0.4599, 0.6452, 0.4596, 0.6454, 0.461, 0.6423])
me_plane_014.materials.append(mat_gradient)
me_plane_014.use_remesh_fix_poles = True
me_plane_014.use_remesh_preserve_attributes = False
me_plane_014.use_mirror_vertex_groups = False
me_plane_014.update()

# ---- objects
ob_building_005 = bpy.data.objects.new('Building.005', me_plane_014)

# ---- transforms, parenting, visibility, modifiers, constraints
ob_building_005.location = (0.0, -20.0, 0.0)
ob_building_005.lineart.crease_threshold = 0.0
_m = ob_building_005.modifiers.new('Auto Smooth', 'NODES')
_m.node_group = ng_auto_smooth
_gi = [s.identifier for s in ng_auto_smooth.interface.items_tree if s.item_type == 'SOCKET' and s.in_out == 'INPUT']
_m[_gi[1]] = 0.5236  # Angle

# ---- collection membership
col_collection.objects.link(ob_building_005)

# ---- scene / render settings (as saved in the file)
scene.frame_start = 1; scene.frame_end = 250; scene.frame_set(56)
scene.render.engine = 'BLENDER_EEVEE_NEXT'
scene.cycles.use_denoising = False
scene.cycles.samples = 128
scene.cycles.sampling_pattern = 'TABULATED_SOBOL'
scene.cycles.use_adaptive_sampling = False
scene.cycles.use_light_tree = False
scene.eevee.use_gtao = True
scene.view_settings.view_transform = 'Filmic'
bpy.context.view_layer.update()

# ---- added for rendering (the .blend has no active camera and no usable light): camera, sun
cam_auto = bpy.data.cameras.new('AutoCamera')
cam_auto.lens = 50.0
cam_auto.sensor_width = 36.0
cam_auto.clip_end = 1813.86
ob_auto_camera = bpy.data.objects.new('AutoCamera', cam_auto)
scene.collection.objects.link(ob_auto_camera)
ob_auto_camera.location = (175.514, -112.599, 110.627)
ob_auto_camera.rotation_euler = (1.09748, -7.21219e-08, 0.694738)
scene.camera = ob_auto_camera
light_auto_sun = bpy.data.lights.new('AutoSun', 'SUN')
light_auto_sun.energy = 3.0
light_auto_sun.angle = 0.0523599
ob_auto_sun = bpy.data.objects.new('AutoSun', light_auto_sun)
scene.collection.objects.link(ob_auto_sun)
ob_auto_sun.rotation_euler = (0.872665, 0.174533, 0.523599)
bpy.context.view_layer.update()
